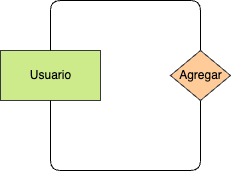

The diagram above was exported from draw.io. Its source (the exported page's mxGraphModel, read from the mxfile embedded in the PNG):
<mxGraphModel dx="1024" dy="802" grid="1" gridSize="10" guides="1" tooltips="1" connect="1" arrows="1" fold="1" page="1" pageScale="1" pageWidth="827" pageHeight="1169" math="0" shadow="0">
  <root>
    <mxCell id="0" />
    <mxCell id="1" parent="0" />
    <mxCell id="2" value="&lt;font color=&quot;#000000&quot;&gt;Usuario&lt;/font&gt;" style="html=1;dashed=0;whitespace=wrap;fillColor=#cdeb8b;strokeColor=#36393d;" parent="1" vertex="1">
      <mxGeometry x="160" y="210" width="100" height="50" as="geometry" />
    </mxCell>
    <mxCell id="8" style="edgeStyle=orthogonalEdgeStyle;html=1;fontColor=#FFFFFF;endArrow=none;endFill=0;exitX=0.5;exitY=0;exitDx=0;exitDy=0;entryX=0.5;entryY=0;entryDx=0;entryDy=0;" parent="1" source="6" target="2" edge="1">
      <mxGeometry relative="1" as="geometry">
        <mxPoint x="210" y="170" as="targetPoint" />
        <Array as="points">
          <mxPoint x="360" y="160" />
          <mxPoint x="210" y="160" />
        </Array>
      </mxGeometry>
    </mxCell>
    <mxCell id="15" style="edgeStyle=orthogonalEdgeStyle;html=1;entryX=0.5;entryY=1;entryDx=0;entryDy=0;exitX=0.5;exitY=1;exitDx=0;exitDy=0;endArrow=none;endFill=0;" edge="1" parent="1" source="6" target="2">
      <mxGeometry relative="1" as="geometry">
        <Array as="points">
          <mxPoint x="360" y="330" />
          <mxPoint x="210" y="330" />
        </Array>
      </mxGeometry>
    </mxCell>
    <mxCell id="6" value="Agregar" style="shape=rhombus;html=1;dashed=0;whitespace=wrap;perimeter=rhombusPerimeter;fillColor=#ffcc99;strokeColor=#36393d;" parent="1" vertex="1">
      <mxGeometry x="330" y="210" width="60" height="50" as="geometry" />
    </mxCell>
    <mxCell id="9" value="N:M" style="text;html=1;align=center;verticalAlign=middle;resizable=0;points=[];autosize=1;strokeColor=none;fillColor=none;fontColor=#FFFFFF;" parent="1" vertex="1">
      <mxGeometry x="280" y="220" width="50" height="30" as="geometry" />
    </mxCell>
    <mxCell id="10" value="0:N" style="text;html=1;align=center;verticalAlign=middle;resizable=0;points=[];autosize=1;strokeColor=none;fillColor=none;fontColor=#FFFFFF;" parent="1" vertex="1">
      <mxGeometry x="215" y="260" width="40" height="30" as="geometry" />
    </mxCell>
    <mxCell id="11" value="0:N" style="text;html=1;align=center;verticalAlign=middle;resizable=0;points=[];autosize=1;strokeColor=none;fillColor=none;fontColor=#FFFFFF;" parent="1" vertex="1">
      <mxGeometry x="215" y="180" width="40" height="30" as="geometry" />
    </mxCell>
  </root>
</mxGraphModel>